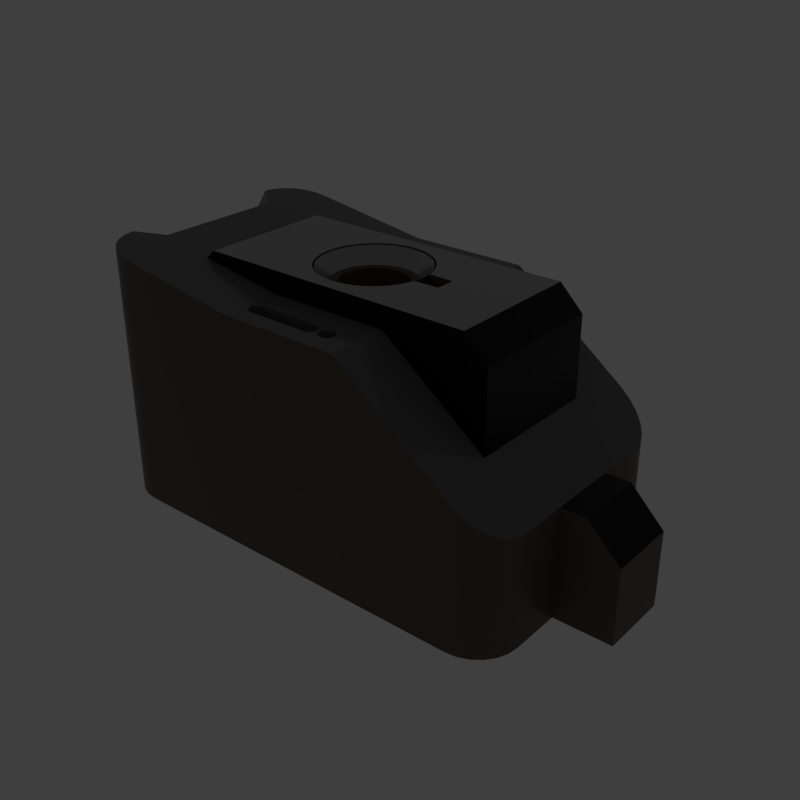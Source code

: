 # Source: camcert_1.blend  (saved by Blender 2.82.4; exported with 4.5.12 LTS)
import bpy
from mathutils import Matrix  # noqa: F401  (used for matrix-valued properties, if any)

bpy.ops.wm.read_factory_settings(use_empty=True)
scene = bpy.context.scene
scene.name = 'main'

# ---- collections
col_collection_1 = bpy.data.collections.new('Collection 1'); scene.collection.children.link(col_collection_1)

# ---- materials (node trees are filled in below, after node groups)
mat_prox_alum_002 = bpy.data.materials.new('prox_alum.002')
mat_prox_alum_002.displacement_method = 'DISPLACEMENT'
mat_prox_alum_002.alpha_threshold = 0.0
mat_prox_alum_002.diffuse_color = (0.1933, 0.1933, 0.1933, 1.0)
mat_prox_alum_002.roughness = 0.5
mat_prox_kevlar_002 = bpy.data.materials.new('prox_kevlar.002')
mat_prox_kevlar_002.displacement_method = 'DISPLACEMENT'
mat_prox_kevlar_002.alpha_threshold = 0.0
mat_prox_kevlar_002.diffuse_color = (0.03737, 0.03737, 0.03737, 1.0)
mat_prox_kevlar_002.roughness = 0.5
mat_prox_rough_plastic_002 = bpy.data.materials.new('prox_rough_plastic.002')
mat_prox_rough_plastic_002.displacement_method = 'DISPLACEMENT'
mat_prox_rough_plastic_002.alpha_threshold = 0.0
mat_prox_rough_plastic_002.diffuse_color = (0.1013, 0.1013, 0.1013, 1.0)
mat_prox_rough_plastic_002.roughness = 0.5
mat_prox_easy_spec_002 = bpy.data.materials.new('prox_easy_spec.002')
mat_prox_easy_spec_002.displacement_method = 'DISPLACEMENT'
mat_prox_easy_spec_002.alpha_threshold = 0.0
mat_prox_easy_spec_002.diffuse_color = (0.2791, 0.2791, 0.2791, 1.0)
mat_prox_easy_spec_002.roughness = 0.5
mat_prox_soap_002 = bpy.data.materials.new('prox_soap.002')
mat_prox_soap_002.displacement_method = 'DISPLACEMENT'
mat_prox_soap_002.alpha_threshold = 0.0
mat_prox_soap_002.diffuse_color = (0.8, 0.5447, 0.3018, 1.0)
mat_prox_soap_002.roughness = 0.5
mat_prox_emission_002 = bpy.data.materials.new('prox_emission.002')
mat_prox_emission_002.displacement_method = 'DISPLACEMENT'
mat_prox_emission_002.alpha_threshold = 0.0
mat_prox_emission_002.diffuse_color = (0.3973, 0.7023, 0.9681, 1.0)
mat_prox_emission_002.roughness = 0.5

# ---- node groups
ng_auto_smooth = bpy.data.node_groups.new('Auto Smooth', 'GeometryNodeTree')
_s = ng_auto_smooth.interface.new_socket(name='Geometry', in_out='OUTPUT', socket_type='NodeSocketGeometry')
_s = ng_auto_smooth.interface.new_socket(name='Geometry', in_out='INPUT', socket_type='NodeSocketGeometry')
_s = ng_auto_smooth.interface.new_socket(name='Angle', in_out='INPUT', socket_type='NodeSocketFloat')
_s.subtype = 'ANGLE'
_s.min_value = 0.0
_s.max_value = 3.142
ng_auto_smooth.is_modifier = True
_N = ng_auto_smooth.nodes; _L = ng_auto_smooth.links
n0 = _N.new('NodeGroupOutput'); n0.name = 'Group Output'; n0.location = (480, -100)
n1 = _N.new('NodeGroupInput'); n1.name = 'Group Input'; n1.location = (-420, -300)
n2 = _N.new('NodeGroupInput'); n2.name = 'Group Input.001'; n2.location = (-60, -100)
n3 = _N.new('GeometryNodeSetShadeSmooth'); n3.name = 'Set Shade Smooth'; n3.location = (120, -100)
n3.domain = 'EDGE'
n4 = _N.new('GeometryNodeSetShadeSmooth'); n4.name = 'Set Shade Smooth.001'; n4.location = (300, -100)
n5 = _N.new('GeometryNodeInputMeshEdgeAngle'); n5.name = 'Edge Angle'; n5.location = (-420, -220)
n6 = _N.new('GeometryNodeInputEdgeSmooth'); n6.name = 'Is Edge Smooth'; n6.location = (-60, -160)
n7 = _N.new('GeometryNodeInputShadeSmooth'); n7.name = 'Is Face Smooth'; n7.location = (-240, -340)
n8 = _N.new('FunctionNodeBooleanMath'); n8.name = 'Boolean Math'; n8.location = (-60, -220)
n9 = _N.new('FunctionNodeCompare'); n9.name = 'Compare'; n9.location = (-240, -180)
n9.operation = 'LESS_EQUAL'
_L.new(n5.outputs[0], n9.inputs[0])
_L.new(n4.outputs[0], n0.inputs[0])
_L.new(n1.outputs[1], n9.inputs[1])
_L.new(n9.outputs[0], n8.inputs[0])
_L.new(n7.outputs[0], n8.inputs[1])
_L.new(n2.outputs[0], n3.inputs[0])
_L.new(n6.outputs[0], n3.inputs[1])
_L.new(n3.outputs[0], n4.inputs[0])
_L.new(n8.outputs[0], n3.inputs[2])
n0.is_active_output = True

# ---- material node trees
mat_prox_alum_002.use_nodes = True; mat_prox_alum_002.node_tree.nodes.clear()
_N = mat_prox_alum_002.node_tree.nodes; _L = mat_prox_alum_002.node_tree.links
n0 = _N.new('ShaderNodeOutputMaterial'); n0.name = 'Material Output'; n0.location = (300, 300)
n1 = _N.new('ShaderNodeBsdfPrincipled'); n1.name = 'Principled BSDF'; n1.location = (10, 300)
n1.width = 150
n1.subsurface_method = 'BURLEY'
n1.inputs[0].default_value = (0.3217, 0.3217, 0.3217, 1.0)
n1.inputs[1].default_value = 1.0
n1.inputs[2].default_value = 0.1633
n1.inputs[3].default_value = 1.45
n1.inputs[9].default_value = (1.0, 1.0, 1.0)
n1.inputs[13].default_value = 0.119
n1.inputs[15].default_value = 0.7959
n1.inputs[16].default_value = 0.8299
n1.inputs[24].default_value = 0.1605
n1.inputs[27].default_value = (0.0, 0.0, 0.0, 1.0)
n1.inputs[28].default_value = 1.0
_L.new(n1.outputs[0], n0.inputs[0])
n0.is_active_output = True
mat_prox_kevlar_002.use_nodes = True; mat_prox_kevlar_002.node_tree.nodes.clear()
_N = mat_prox_kevlar_002.node_tree.nodes; _L = mat_prox_kevlar_002.node_tree.links
n0 = _N.new('ShaderNodeOutputMaterial'); n0.name = 'Material Output'; n0.location = (300, 300)
n1 = _N.new('ShaderNodeBsdfPrincipled'); n1.name = 'Principled BSDF'; n1.location = (10, 300)
n1.width = 150
n1.subsurface_method = 'BURLEY'
n1.inputs[0].default_value = (0.0, 0.0, 0.0, 1.0)
n1.inputs[2].default_value = 0.3401
n1.inputs[3].default_value = 1.45
n1.inputs[9].default_value = (1.0, 1.0, 1.0)
n1.inputs[13].default_value = 0.2143
n1.inputs[27].default_value = (0.0, 0.0, 0.0, 1.0)
n1.inputs[28].default_value = 1.0
_L.new(n1.outputs[0], n0.inputs[0])
n0.is_active_output = True
mat_prox_rough_plastic_002.use_nodes = True; mat_prox_rough_plastic_002.node_tree.nodes.clear()
_N = mat_prox_rough_plastic_002.node_tree.nodes; _L = mat_prox_rough_plastic_002.node_tree.links
n0 = _N.new('ShaderNodeOutputMaterial'); n0.name = 'Material Output'; n0.location = (300, 300)
n1 = _N.new('ShaderNodeBsdfPrincipled'); n1.name = 'Principled BSDF'; n1.location = (10, 300)
n1.width = 150
n1.subsurface_method = 'BURLEY'
n1.inputs[0].default_value = (0.111, 0.09, 0.07, 1.0)
n1.inputs[2].default_value = 0.3673
n1.inputs[3].default_value = 1.45
n1.inputs[9].default_value = (1.0, 1.0, 1.0)
n1.inputs[13].default_value = 0.1803
n1.inputs[27].default_value = (0.0, 0.0, 0.0, 1.0)
n1.inputs[28].default_value = 1.0
_L.new(n1.outputs[0], n0.inputs[0])
n0.is_active_output = True
mat_prox_easy_spec_002.use_nodes = True; mat_prox_easy_spec_002.node_tree.nodes.clear()
_N = mat_prox_easy_spec_002.node_tree.nodes; _L = mat_prox_easy_spec_002.node_tree.links
n0 = _N.new('ShaderNodeOutputMaterial'); n0.name = 'Material Output'; n0.location = (300, 300)
n1 = _N.new('ShaderNodeBsdfPrincipled'); n1.name = 'Principled BSDF'; n1.location = (10, 300)
n1.width = 150
n1.subsurface_method = 'BURLEY'
n1.inputs[0].default_value = (0.1372, 0.1372, 0.1372, 1.0)
n1.inputs[2].default_value = 0.2245
n1.inputs[3].default_value = 1.45
n1.inputs[9].default_value = (1.0, 1.0, 1.0)
n1.inputs[13].default_value = 0.09864
n1.inputs[19].default_value = 0.25
n1.inputs[27].default_value = (0.0, 0.0, 0.0, 1.0)
n1.inputs[28].default_value = 1.0
_L.new(n1.outputs[0], n0.inputs[0])
n0.is_active_output = True
mat_prox_soap_002.use_nodes = True; mat_prox_soap_002.node_tree.nodes.clear()
_N = mat_prox_soap_002.node_tree.nodes; _L = mat_prox_soap_002.node_tree.links
n0 = _N.new('ShaderNodeOutputMaterial'); n0.name = 'Material Output'; n0.location = (300, 300)
n1 = _N.new('ShaderNodeLayerWeight'); n1.name = 'Layer Weight.001'; n1.location = (-898, 224)
n2 = _N.new('ShaderNodeValToRGB'); n2.name = 'ColorRamp.001'; n2.location = (-744, 215)
n2.color_ramp.interpolation = 'B_SPLINE'
while len(n2.color_ramp.elements) > 1: n2.color_ramp.elements.remove(n2.color_ramp.elements[-1])
n2.color_ramp.elements[0].position = 0.0; n2.color_ramp.elements[0].color = (1.0, 0.0, 0.2363, 1.0)
_e = n2.color_ramp.elements.new(0.1477); _e.color = (0.0, 0.1135, 0.6103, 1.0)
_e = n2.color_ramp.elements.new(0.2773); _e.color = (0.2081, 0.332, 0.6265, 1.0)
_e = n2.color_ramp.elements.new(0.5); _e.color = (0.5089, 0.1741, 0.6181, 1.0)
_e = n2.color_ramp.elements.new(0.6818); _e.color = (0.7544, 0.04821, 0.0, 1.0)
_e = n2.color_ramp.elements.new(0.8511); _e.color = (0.336, 0.5043, 0.1917, 1.0)
_e = n2.color_ramp.elements.new(1.0); _e.color = (0.01772, 0.3483, 1.0, 1.0)
n3 = _N.new('ShaderNodeMix'); n3.name = 'Mix.001'; n3.location = (-424, 179)
n3.data_type = 'RGBA'
n3.inputs[0].default_value = 0.7909
n4 = _N.new('ShaderNodeBsdfPrincipled'); n4.name = 'Principled BSDF.002'; n4.location = (-242, 264)
n4.width = 150
n4.subsurface_method = 'BURLEY'
n4.inputs[2].default_value = 0.525
n4.inputs[3].default_value = 1.45
n4.inputs[9].default_value = (1.0, 1.0, 1.0)
n4.inputs[13].default_value = 0.975
n4.inputs[18].default_value = 1.0
n4.inputs[19].default_value = 0.25
n4.inputs[27].default_value = (0.0, 0.0, 0.0, 1.0)
n4.inputs[28].default_value = 1.0
n5 = _N.new('ShaderNodeBsdfGlass'); n5.name = 'Glass BSDF'; n5.location = (-9, 118)
n5.distribution = 'BECKMANN'
n5.inputs[2].default_value = 1.45
n6 = _N.new('ShaderNodeMixShader'); n6.name = 'Mix Shader'; n6.location = (-12, 267)
n6.inputs[0].default_value = 0.4455
_L.new(n1.outputs[1], n2.inputs[0])
_L.new(n2.outputs[0], n3.inputs[6])
_L.new(n4.outputs[0], n6.inputs[1])
_L.new(n3.outputs[2], n4.inputs[0])
_L.new(n5.outputs[0], n6.inputs[2])
_L.new(n2.outputs[0], n5.inputs[0])
_L.new(n6.outputs[0], n0.inputs[0])
n0.is_active_output = True
mat_prox_emission_002.use_nodes = True; mat_prox_emission_002.node_tree.nodes.clear()
_N = mat_prox_emission_002.node_tree.nodes; _L = mat_prox_emission_002.node_tree.links
n0 = _N.new('ShaderNodeOutputMaterial'); n0.name = 'Material Output'; n0.location = (446, 300)
n1 = _N.new('ShaderNodeEmission'); n1.name = 'Emission'; n1.location = (156, 300)
n1.inputs[1].default_value = 4.0
n2 = _N.new('ShaderNodeLayerWeight'); n2.name = 'Layer Weight'; n2.location = (-631, 360)
n3 = _N.new('ShaderNodeValToRGB'); n3.name = 'ColorRamp'; n3.location = (-450, 370)
n3.color_ramp.interpolation = 'B_SPLINE'
while len(n3.color_ramp.elements) > 1: n3.color_ramp.elements.remove(n3.color_ramp.elements[-1])
n3.color_ramp.elements[0].position = 0.1864; n3.color_ramp.elements[0].color = (1.0, 0.02556, 0.0, 1.0)
_e = n3.color_ramp.elements.new(0.8045); _e.color = (1.0, 0.2244, 0.007333, 1.0)
_e = n3.color_ramp.elements.new(0.9909); _e.color = (1.0, 1.0, 1.0, 1.0)
n4 = _N.new('ShaderNodeMix'); n4.name = 'Mix'; n4.location = (-92, 333)
n4.data_type = 'RGBA'
n4.blend_type = 'COLOR'
n4.inputs[0].default_value = 0.8273
_L.new(n2.outputs[1], n3.inputs[0])
_L.new(n1.outputs[0], n0.inputs[0])
_L.new(n4.outputs[2], n1.inputs[0])
_L.new(n3.outputs[0], n4.inputs[7])
n0.is_active_output = True

# ---- world
world_world = bpy.data.worlds.new('World'); scene.world = world_world
world_world.use_nodes = True; world_world.node_tree.nodes.clear()
_N = world_world.node_tree.nodes; _L = world_world.node_tree.links
n0 = _N.new('ShaderNodeOutputWorld'); n0.name = 'World Output'; n0.location = (300, 300)
n1 = _N.new('ShaderNodeBackground'); n1.name = 'Background'; n1.location = (10, 300)
n1.inputs[0].default_value = (0.05, 0.05, 0.05, 1.0)
_L.new(n1.outputs[0], n0.inputs[0])
n0.is_active_output = True
world_world.use_sun_shadow = False
world_world.sun_shadow_jitter_overblur = 0.0

# ---- meshes
me_ap_camcert1 = bpy.data.meshes.new('AP_camcert1')
me_ap_camcert1.from_pydata([(0.401, 0.2259, 6.056e-08), (0.401, -0.2259, 6.056e-08), (-0.401, 0.2259, -6.056e-08), (-0.401, -0.2259, -6.056e-08), (-0.3805, 0.2054, -5.745e-08), (0.3805, 0.2054, 5.745e-08), (0.3805, -0.2054, 5.745e-08), (-0.3805, -0.2054, -5.745e-08), (0.0, 0.0, 0.0)], [], [(5, 4, 2, 0), (6, 5, 0, 1), (7, 6, 1, 3), (4, 7, 3, 2), (5, 6, 8), (6, 7, 8), (7, 4, 8), (4, 5, 8)])
me_ap_camcert1.materials.append(None)
me_ap_camcert1.materials.append(None)
me_ap_camcert1.materials.append(None)
me_ap_camcert1.materials.append(None)
me_ap_camcert1.use_remesh_preserve_volume = False
me_ap_camcert1.use_remesh_preserve_attributes = False
me_ap_camcert1.use_mirror_vertex_groups = False
me_ap_camcert1.update()
me_bb_camcert1 = bpy.data.meshes.new('BB_camcert1')
me_bb_camcert1.from_pydata([(-0.2809, 0.195, 0.0965), (-0.3393, 0.1362, 0.0965), (-0.2923, 0.1939, 0.0965), (-0.3032, 0.1906, 0.0965), (-0.3133, 0.1851, 0.0965), (-0.3222, 0.1778, 0.0965), (-0.3294, 0.1689, 0.0965), (-0.3348, 0.1587, 0.0965), (-0.3382, 0.1477, 0.0965), (-0.3393, -0.1362, 0.0965), (-0.2809, -0.195, 0.0965), (-0.3382, -0.1477, 0.0965), (-0.3348, -0.1587, 0.0965), (-0.3294, -0.1689, 0.0965), (-0.3222, -0.1778, 0.0965), (-0.3133, -0.1851, 0.0965), (-0.3032, -0.1906, 0.0965), (-0.2923, -0.1939, 0.0965), (0.3393, 0.1362, 0.0965), (0.2809, 0.195, 0.0965), (0.3382, 0.1477, 0.0965), (0.3348, 0.1587, 0.0965), (0.3294, 0.1689, 0.0965), (0.3222, 0.1778, 0.0965), (0.3133, 0.1851, 0.0965), (0.3032, 0.1906, 0.0965), (0.2923, 0.1939, 0.0965), (0.2809, -0.195, 0.0965), (0.3393, -0.1362, 0.0965), (0.2923, -0.1939, 0.0965), (0.3032, -0.1906, 0.0965), (0.3133, -0.1851, 0.0965), (0.3222, -0.1778, 0.0965), (0.3294, -0.1689, 0.0965), (0.3348, -0.1587, 0.0965), (0.3382, -0.1477, 0.0965), (0.2809, 0.195, -0.3941), (0.3393, 0.1362, -0.3941), (0.2923, 0.1939, -0.3941), (0.3032, 0.1906, -0.3941), (0.3133, 0.1851, -0.3941), (0.3222, 0.1778, -0.3941), (0.3294, 0.1689, -0.3941), (0.3348, 0.1587, -0.3941), (0.3382, 0.1477, -0.3941), (-0.3393, 0.1362, -0.3941), (-0.2809, 0.195, -0.3941), (-0.3382, 0.1477, -0.3941), (-0.3348, 0.1587, -0.3941), (-0.3294, 0.1689, -0.3941), (-0.3222, 0.1778, -0.3941), (-0.3133, 0.1851, -0.3941), (-0.3032, 0.1906, -0.3941), (-0.2923, 0.1939, -0.3941), (-0.2809, -0.195, -0.3941), (-0.3393, -0.1362, -0.3941), (-0.2923, -0.1939, -0.3941), (-0.3032, -0.1906, -0.3941), (-0.3133, -0.1851, -0.3941), (-0.3222, -0.1778, -0.3941), (-0.3294, -0.1689, -0.3941), (-0.3348, -0.1587, -0.3941), (-0.3382, -0.1477, -0.3941), (0.3393, -0.1362, -0.3941), (0.2809, -0.195, -0.3941), (0.3382, -0.1477, -0.3941), (0.3348, -0.1587, -0.3941), (0.3294, -0.1689, -0.3941), (0.3222, -0.1778, -0.3941), (0.3133, -0.1851, -0.3941), (0.3032, -0.1906, -0.3941), (0.2923, -0.1939, -0.3941), (0.4277, 0.05419, -0.3941), (0.4277, -0.05419, -0.3941), (0.3393, -0.05419, 0.0965), (0.3393, 0.05419, 0.0965), (0.3393, 0.05419, -0.3941), (0.3393, -0.05419, -0.3941), (0.4277, 0.05419, 0.0965), (0.4277, -0.05419, 0.0965)], [], [(1, 45, 55, 9), (28, 63, 77, 74), (72, 78, 79, 73), (10, 54, 64, 27), (0, 46, 53, 2), (2, 53, 52, 3), (3, 52, 51, 4), (4, 51, 50, 5), (5, 50, 49, 6), (6, 49, 48, 7), (7, 48, 47, 8), (8, 47, 45, 1), (36, 19, 26, 38), (38, 26, 25, 39), (39, 25, 24, 40), (40, 24, 23, 41), (41, 23, 22, 42), (42, 22, 21, 43), (43, 21, 20, 44), (44, 20, 18, 37), (63, 28, 35, 65), (65, 35, 34, 66), (66, 34, 33, 67), (67, 33, 32, 68), (68, 32, 31, 69), (69, 31, 30, 70), (70, 30, 29, 71), (71, 29, 27, 64), (9, 55, 62, 11), (11, 62, 61, 12), (12, 61, 60, 13), (13, 60, 59, 14), (14, 59, 58, 15), (15, 58, 57, 16), (16, 57, 56, 17), (17, 56, 54, 10), (19, 36, 46, 0), (75, 76, 37, 18), (74, 77, 73, 79), (76, 75, 78, 72), (74, 79, 78, 75, 18, 20, 21, 22, 23, 24, 25, 26, 19, 0, 2, 3, 4, 5, 6, 7, 8, 1, 9, 11, 12, 13, 14, 15, 16, 17, 10, 27, 29, 30, 31, 32, 33, 34, 35, 28), (45, 47, 48, 49, 50, 51, 52, 53, 46, 36, 38, 39, 40, 41, 42, 43, 44, 37, 76, 72, 73, 77, 63, 65, 66, 67, 68, 69, 70, 71, 64, 54, 56, 57, 58, 59, 60, 61, 62, 55)])
me_bb_camcert1.materials.append(None)
me_bb_camcert1.materials.append(None)
me_bb_camcert1.materials.append(None)
me_bb_camcert1.materials.append(None)
me_bb_camcert1.use_remesh_preserve_volume = False
me_bb_camcert1.use_remesh_preserve_attributes = False
me_bb_camcert1.use_mirror_vertex_groups = False
me_bb_camcert1.update()
me_ob_camcert1 = bpy.data.meshes.new('OB_camcert1')
me_ob_camcert1.from_pydata([(0.08053, -3.45e-08, -0.007705), (-0.08065, -8.51e-08, -0.007705), (-0.0791, -0.01572, -0.007705), (-0.07451, -0.03084, -0.007705), (-0.06706, -0.04477, -0.007705), (-0.05704, -0.05698, -0.007705), (-0.04483, -0.06701, -0.007705), (-0.0309, -0.07445, -0.007705), (-0.01578, -0.07904, -0.007705), (-5.887e-05, -0.08059, -0.007705), (0.01566, -0.07904, -0.007705), (0.03078, -0.07445, -0.007705), (0.04471, -0.06701, -0.007705), (0.05692, -0.05698, -0.007705), (0.06695, -0.04477, -0.007705), (0.07439, -0.03084, -0.007705), (0.07898, -0.01572, -0.007705), (0.07898, 0.01572, -0.007705), (0.07439, 0.03084, -0.007705), (0.06695, 0.04477, -0.007705), (0.05692, 0.05698, -0.007705), (0.04471, 0.06701, -0.007705), (0.03078, 0.07445, -0.007705), (0.01566, 0.07904, -0.007705), (-5.885e-05, 0.08059, -0.007705), (-0.01578, 0.07904, -0.007705), (-0.0309, 0.07445, -0.007705), (-0.04483, 0.06701, -0.007705), (-0.05704, 0.05698, -0.007705), (-0.06706, 0.04477, -0.007705), (-0.07451, 0.03084, -0.007705), (-0.0791, 0.01572, -0.007705), (0.07898, -0.01572, -0.1488), (0.08053, -3.45e-08, -0.1488), (0.07439, -0.03084, -0.1488), (0.06695, -0.04477, -0.1488), (0.05692, -0.05698, -0.1488), (0.04471, -0.06701, -0.1488), (0.03078, -0.07445, -0.1488), (0.01566, -0.07904, -0.1488), (-5.887e-05, -0.08059, -0.1488), (-0.01578, -0.07904, -0.1488), (-0.0309, -0.07445, -0.1488), (-0.04483, -0.06701, -0.1488), (-0.05704, -0.05698, -0.1488), (-0.06706, -0.04477, -0.1488), (-0.07451, -0.03084, -0.1488), (-0.0791, -0.01572, -0.1488), (-0.08065, -5.884e-08, -0.1488), (-0.0791, 0.01572, -0.1488), (-0.07451, 0.03084, -0.1488), (-0.06706, 0.04477, -0.1488), (-0.05704, 0.05698, -0.1488), (-0.04483, 0.06701, -0.1488), (-0.0309, 0.07445, -0.1488), (-0.01578, 0.07904, -0.1488), (-5.885e-05, 0.08059, -0.1488), (0.01566, 0.07904, -0.1488), (0.03078, 0.07445, -0.1488), (0.04471, 0.06701, -0.1488), (0.05692, 0.05698, -0.1488), (0.06695, 0.04477, -0.1488), (0.07439, 0.03084, -0.1488), (0.07898, 0.01572, -0.1488), (-0.06325, -7.532e-08, -0.03074), (-0.06205, -0.01222, -0.03074), (-0.05848, -0.02397, -0.03074), (-0.05269, -0.0348, -0.03074), (-0.03541, -0.05209, -0.03074), (-0.02458, -0.05788, -0.03074), (0.02337, -0.05788, -0.03074), (0.0342, -0.05209, -0.03074), (0.0437, -0.0443, -0.03074), (0.05728, -0.02397, -0.03074), (0.06084, -0.01222, -0.03074), (0.06204, -3.599e-08, -0.03074), (0.06084, 0.01222, -0.03074), (0.05728, 0.02397, -0.03074), (0.05149, 0.0348, -0.03074), (0.0437, 0.0443, -0.03074), (0.0342, 0.05209, -0.03074), (0.02337, 0.05788, -0.03074), (-0.0006025, 0.06265, -0.03074), (-0.01282, 0.06144, -0.03074), (-0.03541, 0.05209, -0.03074), (-0.0449, 0.0443, -0.03074), (-0.05269, 0.0348, -0.03074), (-0.05848, 0.02397, -0.03074), (-0.06205, 0.01222, -0.03074), (0.05149, -0.0348, -0.03074), (0.01162, -0.06144, -0.03074), (-0.0006025, -0.06265, -0.03074), (-0.01282, -0.06144, -0.03074), (-0.0449, -0.0443, -0.03074), (-0.02458, 0.05788, -0.03074), (0.01162, 0.06144, -0.03074), (-0.05137, -7.264e-08, -0.03074), (-0.0504, -0.009832, -0.03074), (-0.04753, -0.01929, -0.03074), (-0.04288, -0.028, -0.03074), (-0.02897, -0.0419, -0.03074), (-0.02026, -0.04656, -0.03074), (0.01831, -0.04656, -0.03074), (0.02702, -0.0419, -0.03074), (0.03466, -0.03563, -0.03074), (0.04559, -0.01929, -0.03074), (0.04845, -0.009832, -0.03074), (0.04942, -4.1e-08, -0.03074), (0.04845, 0.009832, -0.03074), (0.04559, 0.01929, -0.03074), (0.04093, 0.028, -0.03074), (0.03466, 0.03563, -0.03074), (0.02702, 0.0419, -0.03074), (0.01831, 0.04656, -0.03074), (-0.0009738, 0.0504, -0.03074), (-0.01081, 0.04943, -0.03074), (-0.02897, 0.0419, -0.03074), (-0.03661, 0.03563, -0.03074), (-0.04288, 0.028, -0.03074), (-0.04753, 0.01929, -0.03074), (-0.0504, 0.009832, -0.03074), (0.04093, -0.028, -0.03074), (0.008858, -0.04943, -0.03074), (-0.0009738, -0.0504, -0.03074), (-0.01081, -0.04943, -0.03074), (-0.03661, -0.03563, -0.03074), (-0.02026, 0.04656, -0.03074), (0.008858, 0.04943, -0.03074), (-0.05137, -8.108e-08, -0.1068), (-0.0504, -0.009832, -0.1068), (-0.04753, -0.01929, -0.1068), (-0.04288, -0.028, -0.1068), (-0.02897, -0.0419, -0.1068), (-0.02026, -0.04656, -0.1068), (0.01831, -0.04656, -0.1068), (0.02702, -0.0419, -0.1068), (0.03466, -0.03563, -0.1068), (0.04559, -0.01929, -0.1068), (0.04845, -0.009832, -0.1068), (0.04942, -4.944e-08, -0.1068), (0.04845, 0.009832, -0.1068), (0.04559, 0.01929, -0.1068), (0.04093, 0.028, -0.1068), (0.03466, 0.03563, -0.1068), (0.02702, 0.0419, -0.1068), (0.01831, 0.04656, -0.1068), (-0.0009737, 0.0504, -0.1068), (-0.01081, 0.04943, -0.1068), (-0.02897, 0.0419, -0.1068), (-0.03661, 0.03563, -0.1068), (-0.04288, 0.028, -0.1068), (-0.04753, 0.01929, -0.1068), (-0.0504, 0.009832, -0.1068), (0.04093, -0.028, -0.1068), (0.008858, -0.04943, -0.1068), (-0.0009738, -0.0504, -0.1068), (-0.01081, -0.04943, -0.1068), (-0.03661, -0.03563, -0.1068), (-0.02026, 0.04656, -0.1068), (0.008858, 0.04943, -0.1068), (0.101, -0.1944, -0.3895), (0.101, -0.09914, -0.3895), (0.3413, -0.09914, -0.3895), (0.3413, -0.1297, -0.3895), (0.3391, -0.1464, -0.3895), (0.3327, -0.162, -0.3895), (0.3224, -0.1754, -0.3895), (0.309, -0.1857, -0.3895), (0.2934, -0.1922, -0.3895), (0.2767, -0.1944, -0.3895), (0.2767, -0.1944, -0.1736), (0.101, -0.1944, -0.03943), (-0.08211, -0.1944, -0.3895), (-0.08211, -0.09914, -0.3895), (0.3413, -0.09914, -0.223), (0.3413, -0.1297, -0.223), (0.3391, -0.1464, -0.2214), (0.3327, -0.162, -0.2164), (0.3224, -0.1754, -0.2086), (0.309, -0.1857, -0.1983), (0.2934, -0.1922, -0.1864), (-0.08211, -0.1944, -0.03943), (0.2612, -0.09914, -0.1618), (0.2612, -0.1027, -0.1618), (0.101, -0.1027, -0.03943), (-0.3413, -0.1297, -0.3895), (-0.3413, -0.09914, -0.3895), (-0.2767, -0.1944, -0.3895), (-0.2934, -0.1922, -0.3895), (-0.309, -0.1857, -0.3895), (-0.3224, -0.1754, -0.3895), (-0.3327, -0.162, -0.3895), (-0.3391, -0.1464, -0.3895), (0.101, 0.09914, -0.3895), (0.3413, 0.09914, -0.3895), (-0.2767, -0.1944, -0.0104), (0.03, -0.1668, -0.03943), (0.06903, -0.1506, -0.03943), (0.2612, -0.1027, -0.04127), (-0.2027, -0.1027, -0.006008), (-0.217, -0.1027, -0.01931), (-0.08211, -0.1027, -0.03943), (-0.08129, -0.1027, -0.03943), (0.0106, -0.1027, -0.03943), (0.05625, -0.1027, -0.03943), (0.0988, -0.1027, -0.03943), (0.2259, -0.1027, -0.006008), (-0.3391, -0.1464, -0.00108), (-0.3413, -0.1297, -0.000751), (-0.3413, -0.09914, -0.03831), (-0.2934, -0.1922, -0.007905), (-0.309, -0.1857, -0.005577), (-0.3224, -0.1754, -0.003578), (-0.3327, -0.162, -0.002044), (-0.08211, 0.09914, -0.3895), (0.3413, 0.09914, -0.223), (0.101, 0.1944, -0.3895), (0.2767, 0.1944, -0.3895), (0.2934, 0.1922, -0.3895), (0.309, 0.1857, -0.3895), (0.3224, 0.1754, -0.3895), (0.3327, 0.162, -0.3895), (0.3391, 0.1464, -0.3895), (0.3413, 0.1297, -0.3895), (-0.217, -0.09914, -0.01931), (-0.3042, -0.09914, -0.006294), (0.05817, -0.1669, -0.03943), (-0.06533, -0.1668, -0.03943), (0.0697, -0.1528, -0.03943), (0.2612, 0.09914, -0.1618), (0.2612, 0.1027, -0.04127), (0.2612, 0.1027, -0.1618), (0.0814, -0.01619, -0.006008), (0.07668, -0.03176, -0.006008), (0.06901, -0.04611, -0.006008), (0.05869, -0.05869, -0.006008), (0.04611, -0.06901, -0.006008), (0.03176, -0.07668, -0.006008), (0.01619, -0.0814, -0.006008), (-8.689e-08, -0.083, -0.006008), (-0.01619, -0.0814, -0.006008), (-0.03176, -0.07668, -0.006008), (-0.04611, -0.06901, -0.006008), (-0.05869, -0.05869, -0.006008), (-0.06901, -0.04611, -0.006008), (-0.07668, -0.03176, -0.006008), (-0.0814, -0.01619, -0.006008), (-0.07153, -0.1453, -0.03943), (-0.0673, -0.1436, -0.03943), (-0.06533, -0.1434, -0.03943), (-0.0695, -0.1442, -0.03943), (0.03196, -0.1436, -0.03943), (-0.3413, 0.09914, -0.3895), (-0.08211, 0.1944, -0.3895), (0.3413, 0.1297, -0.223), (0.101, 0.1944, -0.03943), (0.2767, 0.1944, -0.1736), (0.2934, 0.1922, -0.1864), (0.309, 0.1857, -0.1983), (0.3224, 0.1754, -0.2086), (0.3327, 0.162, -0.2164), (0.3391, 0.1464, -0.2214), (-0.07653, -0.1528, -0.03943), (0.4298, -0.05293, -0.3895), (0.05587, -0.1666, -0.03943), (0.06046, -0.1666, -0.03943), (0.03, -0.1668, -0.09043), (-0.06533, -0.1668, -0.09043), (-0.0673, -0.1666, -0.03943), (0.06992, -0.1551, -0.03943), (0.06903, -0.1506, -0.09043), (0.0697, -0.1528, -0.09043), (0.101, 0.1027, -0.03943), (0.2259, 0.1027, -0.006008), (-0.2027, 0.1027, -0.006008), (0.0988, 0.1027, -0.03943), (0.05625, 0.1027, -0.03943), (0.0106, 0.1027, -0.03943), (-0.08129, 0.1027, -0.03943), (-0.08211, 0.1027, -0.03943), (-0.217, 0.1027, -0.01931), (-0.0814, 0.01619, -0.006008), (-0.07668, 0.03176, -0.006008), (-0.06901, 0.04611, -0.006008), (-0.05869, 0.05869, -0.006008), (-0.04611, 0.06901, -0.006008), (-0.03176, 0.07668, -0.006008), (-0.01619, 0.0814, -0.006008), (-6.512e-08, 0.083, -0.006008), (0.01619, 0.0814, -0.006008), (0.03176, 0.07668, -0.006008), (0.04611, 0.06901, -0.006008), (0.05869, 0.05869, -0.006008), (0.06901, 0.04611, -0.006008), (0.07668, 0.03176, -0.006008), (0.0814, 0.01619, -0.006008), (-0.217, 0.09914, -0.01931), (-0.07332, -0.1468, -0.03943), (-0.0695, -0.1442, -0.09043), (-0.0673, -0.1436, -0.09043), (-0.06533, -0.1434, -0.09043), (0.03, -0.1434, -0.03943), (-0.07153, -0.1453, -0.09043), (0.03417, -0.1442, -0.03943), (0.06794, -0.1486, -0.03943), (-0.3413, 0.09914, -0.03831), (-0.3413, 0.1297, -0.3895), (-0.3391, 0.1464, -0.3895), (-0.3327, 0.162, -0.3895), (-0.3224, 0.1754, -0.3895), (-0.309, 0.1857, -0.3895), (-0.2934, 0.1922, -0.3895), (-0.2767, 0.1944, -0.3895), (-0.08211, 0.1944, -0.03943), (-0.07676, -0.1551, -0.03943), (-0.07587, -0.1506, -0.03943), (-0.3042, 0.09914, -0.006294), (0.05817, -0.1669, -0.09043), (0.05587, -0.1666, -0.09043), (0.05367, -0.166, -0.03943), (0.06267, -0.166, -0.03943), (0.06046, -0.1666, -0.09043), (0.03196, -0.1666, -0.03943), (0.03196, -0.1666, -0.09043), (0.03, -0.1434, -0.09043), (-0.0673, -0.1666, -0.09043), (-0.0695, -0.166, -0.03943), (0.0697, -0.1574, -0.03943), (0.06992, -0.1551, -0.09043), (0.06794, -0.1486, -0.09043), (0.06648, -0.1468, -0.09043), (0.0647, -0.1453, -0.09043), (0.06267, -0.1442, -0.09043), (0.06046, -0.1436, -0.09043), (0.05817, -0.1433, -0.09043), (0.05587, -0.1436, -0.09043), (0.05367, -0.1442, -0.09043), (0.05163, -0.1453, -0.09043), (0.04985, -0.1468, -0.09043), (0.04839, -0.1486, -0.09043), (0.0473, -0.1506, -0.09043), (0.04663, -0.1528, -0.09043), (0.04641, -0.1551, -0.09043), (0.04663, -0.1574, -0.09043), (0.0473, -0.1596, -0.09043), (0.04839, -0.1616, -0.09043), (0.04985, -0.1634, -0.09043), (0.05163, -0.1649, -0.09043), (0.05367, -0.166, -0.09043), (0.06267, -0.166, -0.09043), (0.0647, -0.1649, -0.09043), (0.06648, -0.1634, -0.09043), (0.06794, -0.1616, -0.09043), (0.06903, -0.1596, -0.09043), (0.0697, -0.1574, -0.09043), (0.06903, 0.1506, -0.03943), (0.03196, 0.1436, -0.03943), (-0.0673, 0.1436, -0.03943), (-0.0695, 0.1442, -0.03943), (-0.07153, 0.1453, -0.03943), (-0.06533, 0.1434, -0.03943), (-0.2767, 0.1944, -0.0104), (-0.2934, 0.1922, -0.007905), (-0.309, 0.1857, -0.005577), (-0.3224, 0.1754, -0.003578), (-0.3327, 0.162, -0.002044), (-0.3391, 0.1464, -0.00108), (-0.3413, 0.1297, -0.000751), (-0.07478, -0.1486, -0.03943), (-0.07332, -0.1468, -0.09043), (0.03196, -0.1436, -0.09043), (0.03417, -0.1442, -0.09043), (0.05817, -0.1433, -0.03943), (0.06648, -0.1468, -0.03943), (0.03, 0.1668, -0.03943), (-0.07653, -0.1574, -0.03943), (-0.07676, -0.1551, -0.09043), (-0.07653, -0.1528, -0.09043), (-0.07587, -0.1506, -0.09043), (0.0647, -0.1649, -0.03943), (0.03417, -0.166, -0.03943), (0.03417, -0.166, -0.09043), (0.04053, -0.1506, -0.09043), (-0.0695, -0.166, -0.09043), (-0.07153, -0.1649, -0.03943), (0.06903, -0.1596, -0.03943), (0.0647, -0.1453, -0.03943), (0.06267, -0.1442, -0.03943), (0.06046, -0.1436, -0.03943), (0.05587, -0.1436, -0.03943), (0.05367, -0.1442, -0.03943), (0.05163, -0.1453, -0.03943), (0.04985, -0.1468, -0.03943), (0.04839, -0.1486, -0.03943), (0.0473, -0.1506, -0.03943), (0.04663, -0.1528, -0.03943), (0.04641, -0.1551, -0.03943), (0.04663, -0.1574, -0.03943), (0.0473, -0.1596, -0.03943), (0.04839, -0.1616, -0.03943), (0.04985, -0.1634, -0.03943), (0.05163, -0.1649, -0.03943), (0.06648, -0.1634, -0.03943), (0.06794, -0.1616, -0.03943), (0.0697, 0.1528, -0.03943), (0.06794, 0.1486, -0.03943), (0.03, 0.1434, -0.03943), (0.03417, 0.1442, -0.03943), (-0.06533, 0.1434, -0.09043), (-0.0673, 0.1436, -0.09043), (-0.0695, 0.1442, -0.09043), (-0.07153, 0.1453, -0.09043), (-0.07332, 0.1468, -0.03943), (-0.07653, 0.1528, -0.03943), (-0.07478, -0.1486, -0.09043), (0.0362, -0.1453, -0.09043), (0.0362, -0.1453, -0.03943), (0.05817, 0.1669, -0.03943), (-0.06533, 0.1668, -0.03943), (-0.07587, -0.1596, -0.03943), (-0.07653, -0.1574, -0.09043), (0.0362, -0.1649, -0.03943), (0.0362, -0.1649, -0.09043), (0.03798, -0.1634, -0.09043), (0.03798, -0.1468, -0.09043), (-0.07153, -0.1649, -0.09043), (-0.07332, -0.1634, -0.03943), (0.03945, -0.1486, -0.03943), (0.04053, -0.1506, -0.03943), (0.0412, -0.1528, -0.03943), (0.04143, -0.1551, -0.03943), (0.0412, -0.1574, -0.03943), (0.04053, -0.1596, -0.03943), (0.03945, -0.1616, -0.03943), (0.03798, -0.1634, -0.03943), (0.06992, 0.1551, -0.03943), (0.0697, 0.1528, -0.09043), (0.06903, 0.1506, -0.09043), (0.06648, 0.1468, -0.03943), (0.06794, 0.1486, -0.09043), (0.03196, 0.1436, -0.09043), (0.03, 0.1434, -0.09043), (0.03417, 0.1442, -0.09043), (0.05817, 0.1433, -0.03943), (-0.07332, 0.1468, -0.09043), (-0.07478, 0.1486, -0.03943), (-0.07676, 0.1551, -0.03943), (-0.07587, 0.1506, -0.03943), (0.03798, -0.1468, -0.03943), (0.05587, 0.1666, -0.03943), (0.06046, 0.1666, -0.03943), (-0.0673, 0.1666, -0.03943), (-0.06533, 0.1668, -0.09043), (0.03, 0.1668, -0.09043), (-0.07478, -0.1616, -0.03943), (-0.07587, -0.1596, -0.09043), (-0.07478, -0.1616, -0.09043), (0.0412, -0.1574, -0.09043), (0.03945, -0.1486, -0.09043), (-0.07332, -0.1634, -0.09043), (0.0697, 0.1574, -0.03943), (0.06992, 0.1551, -0.09043), (0.0697, 0.1574, -0.09043), (0.06903, 0.1596, -0.09043), (0.06794, 0.1616, -0.09043), (0.06648, 0.1634, -0.09043), (0.0647, 0.1649, -0.09043), (0.06267, 0.166, -0.09043), (0.06046, 0.1666, -0.09043), (0.05817, 0.1669, -0.09043), (0.05587, 0.1666, -0.09043), (0.05367, 0.166, -0.09043), (0.05163, 0.1649, -0.09043), (0.04985, 0.1634, -0.09043), (0.04839, 0.1616, -0.09043), (0.0473, 0.1596, -0.09043), (0.04663, 0.1574, -0.09043), (0.04641, 0.1551, -0.09043), (0.04663, 0.1528, -0.09043), (0.0473, 0.1506, -0.09043), (0.04839, 0.1486, -0.09043), (0.04985, 0.1468, -0.09043), (0.05163, 0.1453, -0.09043), (0.05367, 0.1442, -0.09043), (0.05587, 0.1436, -0.09043), (0.05817, 0.1433, -0.09043), (0.06046, 0.1436, -0.09043), (0.06267, 0.1442, -0.09043), (0.0647, 0.1453, -0.09043), (0.06648, 0.1468, -0.09043), (0.0647, 0.1453, -0.03943), (0.0362, 0.1453, -0.03943), (0.0362, 0.1453, -0.09043), (0.06046, 0.1436, -0.03943), (0.05587, 0.1436, -0.03943), (-0.07478, 0.1486, -0.09043), (-0.07653, 0.1574, -0.03943), (-0.07653, 0.1528, -0.09043), (-0.07676, 0.1551, -0.09043), (-0.07587, 0.1506, -0.09043), (0.05367, 0.166, -0.03943), (0.06267, 0.166, -0.03943), (-0.0695, 0.166, -0.03943), (-0.0673, 0.1666, -0.09043), (0.03196, 0.1666, -0.03943), (0.03196, 0.1666, -0.09043), (0.03945, -0.1616, -0.09043), (0.0412, -0.1528, -0.09043), (0.04053, -0.1596, -0.09043), (0.04143, -0.1551, -0.09043), (0.06903, 0.1596, -0.03943), (0.06794, 0.1616, -0.03943), (0.06648, 0.1634, -0.03943), (0.0647, 0.1649, -0.03943), (0.05163, 0.1649, -0.03943), (0.04985, 0.1634, -0.03943), (0.04839, 0.1616, -0.03943), (0.0473, 0.1596, -0.03943), (0.04663, 0.1574, -0.03943), (0.04641, 0.1551, -0.03943), (0.04663, 0.1528, -0.03943), (0.0473, 0.1506, -0.03943), (0.04839, 0.1486, -0.03943), (0.04985, 0.1468, -0.03943), (0.05163, 0.1453, -0.03943), (0.05367, 0.1442, -0.03943), (0.06267, 0.1442, -0.03943), (0.03798, 0.1468, -0.09043), (0.03798, 0.1468, -0.03943), (-0.07587, 0.1596, -0.03943), (-0.07653, 0.1574, -0.09043), (-0.07153, 0.1649, -0.03943), (-0.0695, 0.166, -0.09043), (0.03417, 0.166, -0.03943), (0.03417, 0.166, -0.09043), (0.04053, 0.1506, -0.09043), (0.0362, 0.1649, -0.03943), (0.03798, 0.1634, -0.03943), (0.03945, 0.1616, -0.03943), (0.04053, 0.1596, -0.03943), (0.0412, 0.1574, -0.03943), (0.04143, 0.1551, -0.03943), (0.0412, 0.1528, -0.03943), (0.04053, 0.1506, -0.03943), (0.03945, 0.1486, -0.03943), (0.03945, 0.1486, -0.09043), (-0.07478, 0.1616, -0.09043), (-0.07478, 0.1616, -0.03943), (-0.07587, 0.1596, -0.09043), (-0.07332, 0.1634, -0.03943), (-0.07153, 0.1649, -0.09043), (0.0362, 0.1649, -0.09043), (0.03798, 0.1634, -0.09043), (-0.07332, 0.1634, -0.09043), (0.0412, 0.1574, -0.09043), (0.03945, 0.1616, -0.09043), (0.04053, 0.1596, -0.09043), (0.04143, 0.1551, -0.09043), (0.0412, 0.1528, -0.09043), (0.4298, 0.05293, -0.3895), (0.07668, -0.03176, -0.1513), (0.07668, 0.03176, -0.1513), (0.06901, 0.04611, -0.1513), (0.05869, 0.05869, -0.1513), (0.04611, 0.06901, -0.1513), (0.03176, 0.07668, -0.1513), (0.01619, 0.0814, -0.1513), (-6.512e-08, 0.083, -0.1513), (-0.01619, 0.0814, -0.1513), (-0.03176, 0.07668, -0.1513), (-0.04611, 0.06901, -0.1513), (-0.05869, 0.05869, -0.1513), (-0.06901, 0.04611, -0.1513), (-0.07668, 0.03176, -0.1513), (-0.0814, 0.01619, -0.1513), (-0.083, -5.861e-08, -0.1513), (-0.0814, -0.01619, -0.1513), (-0.07668, -0.03176, -0.1513), (-0.06901, -0.04611, -0.1513), (-0.05869, -0.05869, -0.1513), (-0.04611, -0.06901, -0.1513), (-0.03176, -0.07668, -0.1513), (-0.01619, -0.0814, -0.1513), (-8.689e-08, -0.083, -0.1513), (0.01619, -0.0814, -0.1513), (0.03176, -0.07668, -0.1513), (0.04611, -0.06901, -0.1513), (0.05869, -0.05869, -0.1513), (0.06901, -0.04611, -0.1513), (0.3413, 0.05293, -0.3895), (0.3413, -0.05293, -0.3895), (0.101, -0.05293, -0.3895), (0.101, 0.05293, -0.3895), (-0.08211, -0.05293, -0.3895), (-0.08211, 0.05293, -0.3895), (0.3413, 0.05293, -0.223), (0.3413, -0.05293, -0.223), (0.2612, -0.05293, -0.1618), (0.2612, 0.05293, -0.1618), (0.2612, 0.05293, -0.04127), (0.2612, -0.05293, -0.04127), (-0.3413, 0.05293, -0.3895), (-0.3413, -0.05293, -0.3895), (0.2259, 0.05293, -0.006008), (0.2259, -0.05293, -0.006008), (-0.2027, -0.05293, -0.006008), (-0.2027, 0.05293, -0.006008), (0.1193, 0.01493, -0.006008), (0.1193, -0.01493, -0.006008), (-0.083, -5.861e-08, -0.006008), (-0.217, 0.05293, -0.01931), (-0.217, -0.05293, -0.01931), (-0.3413, -0.05293, -0.03831), (-0.3413, 0.05293, -0.03831), (-0.3042, 0.05293, -0.006294), (-0.3042, -0.05293, -0.006294), (0.0814, -0.01619, -0.1513), (0.0814, 0.01619, -0.1513), (0.4298, -0.05293, -0.274), (0.3788, -0.05293, -0.223), (0.3788, 0.05293, -0.223), (0.4298, 0.05293, -0.274)], [], [(31, 1, 64, 88), (16, 32, 33, 0), (15, 34, 32, 16), (33, 32, 34, 35, 36, 37, 38, 39, 40, 41, 42, 43, 44, 45, 46, 47, 48, 49, 50, 51, 52, 53, 54, 55, 56, 57, 58, 59, 60, 61, 62, 63), (0, 33, 63, 17), (14, 35, 34, 15), (13, 36, 35, 14), (12, 37, 36, 13), (11, 38, 37, 12), (10, 39, 38, 11), (9, 40, 39, 10), (8, 41, 40, 9), (7, 42, 41, 8), (6, 43, 42, 7), (5, 44, 43, 6), (4, 45, 44, 5), (3, 46, 45, 4), (2, 47, 46, 3), (47, 2, 1, 48), (31, 49, 48, 1), (30, 50, 49, 31), (29, 51, 50, 30), (28, 52, 51, 29), (27, 53, 52, 28), (26, 54, 53, 27), (25, 55, 54, 26), (24, 56, 55, 25), (23, 57, 56, 24), (22, 58, 57, 23), (21, 59, 58, 22), (20, 60, 59, 21), (19, 61, 60, 20), (18, 62, 61, 19), (17, 63, 62, 18), (28, 29, 86, 85), (6, 7, 69, 68), (25, 26, 94, 83), (29, 30, 87, 86), (11, 12, 71, 70), (30, 31, 88, 87), (12, 13, 72, 71), (5, 6, 68, 93), (15, 16, 74, 73), (4, 5, 93, 67), (23, 24, 82, 95), (16, 0, 75, 74), (10, 11, 70, 90), (9, 10, 90, 91), (0, 17, 76, 75), (22, 23, 95, 81), (17, 18, 77, 76), (18, 19, 78, 77), (14, 15, 73, 89), (8, 9, 91, 92), (20, 21, 80, 79), (21, 22, 81, 80), (1, 2, 65, 64), (7, 8, 92, 69), (26, 27, 84, 94), (24, 25, 83, 82), (13, 14, 89, 72), (2, 3, 66, 65), (19, 20, 79, 78), (27, 28, 85, 84), (3, 4, 67, 66), (120, 96, 128, 152), (82, 83, 115, 114), (88, 64, 96, 120), (84, 85, 117, 116), (65, 66, 98, 97), (94, 84, 116, 126), (85, 86, 118, 117), (66, 67, 99, 98), (83, 94, 126, 115), (86, 87, 119, 118), (68, 69, 101, 100), (95, 82, 114, 127), (87, 88, 120, 119), (70, 71, 103, 102), (81, 95, 127, 113), (89, 73, 105, 121), (64, 65, 97, 96), (71, 72, 104, 103), (78, 79, 111, 110), (72, 89, 121, 104), (73, 74, 106, 105), (90, 70, 102, 122), (74, 75, 107, 106), (91, 90, 122, 123), (75, 76, 108, 107), (92, 91, 123, 124), (76, 77, 109, 108), (69, 92, 124, 101), (77, 78, 110, 109), (93, 68, 100, 125), (79, 80, 112, 111), (67, 93, 125, 99), (80, 81, 113, 112), (128, 129, 130, 131, 157, 132, 133, 156, 155, 154, 134, 135, 136, 153, 137, 138, 139, 140, 141, 142, 143, 144, 145, 159, 146, 147, 158, 148, 149, 150, 151, 152), (116, 117, 149, 148), (97, 98, 130, 129), (126, 116, 148, 158), (117, 118, 150, 149), (98, 99, 131, 130), (115, 126, 158, 147), (118, 119, 151, 150), (100, 101, 133, 132), (127, 114, 146, 159), (119, 120, 152, 151), (102, 103, 135, 134), (113, 127, 159, 145), (121, 105, 137, 153), (103, 104, 136, 135), (110, 111, 143, 142), (104, 121, 153, 136), (105, 106, 138, 137), (122, 102, 134, 154), (106, 107, 139, 138), (123, 122, 154, 155), (107, 108, 140, 139), (124, 123, 155, 156), (108, 109, 141, 140), (101, 124, 156, 133), (109, 110, 142, 141), (125, 100, 132, 157), (111, 112, 144, 143), (99, 125, 157, 131), (112, 113, 145, 144), (114, 115, 147, 146), (96, 97, 129, 128), (160, 161, 162, 163, 164, 165, 166, 167, 168, 169), (160, 169, 170, 171), (172, 173, 161, 160), (589, 592, 193, 194), (163, 162, 174, 175), (164, 163, 175, 176), (165, 164, 176, 177), (166, 165, 177, 178), (167, 166, 178, 179), (168, 167, 179, 180), (169, 168, 180, 170), (172, 160, 171, 181), (171, 170, 180, 179, 178, 177, 176, 175, 174, 182, 183, 184), (185, 186, 173, 172, 187, 188, 189, 190, 191, 192), (592, 594, 214, 193), (595, 589, 194, 215), (591, 161, 173, 593), (187, 172, 181, 195), (171, 184, 205, 197, 228, 269, 327, 385, 403, 402, 379, 320, 265, 226), (198, 183, 182, 597, 600), (230, 599, 598, 229, 231), (199, 200, 201, 202, 203, 204, 205, 184, 183, 198, 206), (185, 192, 207, 208), (186, 185, 208, 209), (594, 601, 252, 214), (188, 187, 195, 210), (189, 188, 210, 211), (190, 189, 211, 212), (191, 190, 212, 213), (192, 191, 213, 207), (593, 173, 186, 602), (596, 174, 162, 590), (216, 217, 218, 219, 220, 221, 222, 223, 194, 193), (195, 181, 201, 200, 224, 225, 208, 207, 213, 212, 211, 210), (227, 181, 171, 226, 264, 319, 401, 400, 399, 398, 397, 396, 395, 394, 393, 392, 391, 390, 389, 372, 388, 387, 386, 373, 304, 197, 205, 204, 303, 416, 448, 427, 428, 429, 430, 431, 432, 433, 434, 421, 380, 322, 196), (597, 182, 174, 596), (602, 186, 209, 612), (273, 603, 599, 230), (606, 609, 281, 282, 283, 284, 285, 286, 287, 288, 289, 290, 291, 292, 293, 294, 295, 607, 603, 273, 274), (606, 274, 280, 296, 610), (248, 249, 203, 202, 247, 250), (601, 613, 305, 252), (598, 595, 215, 229), (253, 216, 193, 214), (223, 254, 215, 194), (216, 255, 256, 217), (217, 256, 257, 218), (218, 257, 258, 219), (219, 258, 259, 220), (220, 259, 260, 221), (221, 260, 261, 222), (222, 261, 254, 223), (296, 316, 614, 610), (209, 208, 225), (196, 266, 267, 227), (227, 268, 326, 384, 426, 454, 419, 375, 314, 262, 315, 368, 297, 247, 202, 201, 181), (197, 270, 271, 228), (255, 272, 231, 229, 215, 254, 261, 260, 259, 258, 257, 256), (206, 198, 600, 604), (274, 273, 230, 231, 272, 275, 276, 277, 278, 279, 280), (605, 611, 224, 200, 199), (232, 608, 616), (250, 298, 299, 248), (248, 299, 300, 249), (249, 301, 251, 303, 204, 203), (247, 302, 298, 250), (605, 199, 206, 604, 608, 232, 233, 234, 235, 236, 237, 238, 239, 240, 241, 242, 243, 244, 245, 246), (616, 617, 561, 562, 563, 564, 565, 566, 567, 568, 569, 570, 571, 572, 573, 574, 575, 576, 577, 578, 579, 580, 581, 582, 583, 584, 585, 586, 587, 588, 560), (306, 307, 308, 309, 310, 311, 312, 253, 214, 252), (253, 313, 255, 216), (305, 613, 614, 316), (226, 317, 318, 264), (265, 321, 317, 226), (322, 323, 266, 196), (227, 267, 325, 268), (228, 271, 328, 269), (304, 329, 270, 197), (328, 271, 270, 329, 330, 331, 332, 333, 334, 335, 336, 337, 338, 339, 340, 341, 342, 343, 344, 345, 346, 347, 348, 318, 317, 321, 349, 350, 351, 352, 353, 354), (275, 272, 255, 417, 450, 501, 513, 512, 511, 510, 460, 435, 404, 355), (407, 356, 406, 360, 277, 276), (357, 358, 359, 278, 277, 360), (447, 413, 446, 496, 529, 547, 549, 531, 502, 451, 418, 313, 279, 278, 359, 412, 445), (361, 362, 363, 364, 365, 366, 367, 316, 296, 280, 279, 313), (297, 369, 302, 247), (249, 300, 324, 301), (301, 324, 370, 251), (251, 370, 371, 303), (209, 225, 615, 612), (252, 305, 367, 306), (306, 367, 366, 307), (307, 366, 365, 308), (308, 365, 364, 309), (309, 364, 363, 310), (310, 363, 362, 311), (311, 362, 361, 312), (312, 361, 313, 253), (314, 376, 377, 262), (262, 377, 378, 315), (264, 318, 348, 319), (320, 349, 321, 265), (380, 381, 323, 322), (268, 325, 383, 326), (269, 328, 354, 327), (373, 330, 329, 304), (386, 331, 330, 373), (387, 332, 331, 386), (388, 333, 332, 387), (372, 334, 333, 388), (389, 335, 334, 372), (390, 336, 335, 389), (391, 337, 336, 390), (392, 338, 337, 391), (393, 339, 338, 392), (394, 340, 339, 393), (395, 341, 340, 394), (396, 342, 341, 395), (397, 343, 342, 396), (398, 344, 343, 397), (399, 345, 344, 398), (400, 346, 345, 399), (401, 347, 346, 400), (319, 348, 347, 401), (379, 350, 349, 320), (402, 351, 350, 379), (403, 352, 351, 402), (385, 353, 352, 403), (327, 354, 353, 385), (357, 360, 408, 409), (358, 357, 409, 410), (359, 358, 410, 411), (305, 316, 367), (368, 414, 369, 297), (303, 371, 415, 416), (375, 420, 376, 314), (315, 378, 414, 368), (421, 422, 381, 380), (326, 383, 425, 384), (355, 404, 436, 437), (405, 355, 437, 439), (406, 356, 440, 441), (356, 407, 442, 440), (360, 406, 441, 408), (412, 359, 411, 444), (299, 298, 302, 369, 414, 378, 377, 376, 420, 455, 456, 459, 425, 383, 325, 267, 266, 323, 381, 422, 423, 506, 508, 457, 509, 507, 382, 458, 424, 415, 371, 370, 324, 300), (416, 415, 424, 448), (374, 418, 452, 453), (419, 455, 420, 375), (434, 423, 422, 421), (384, 425, 459, 426), (404, 435, 461, 436), (461, 462, 463, 464, 465, 466, 467, 468, 469, 470, 471, 472, 473, 474, 475, 476, 477, 478, 479, 480, 481, 482, 483, 484, 485, 486, 487, 488, 489, 439, 437, 436), (438, 405, 439, 489), (407, 491, 492, 442), (514, 500, 449, 417, 255, 313, 418, 374, 504, 533, 536, 537, 538, 539, 540, 541, 542, 543, 544, 528, 491, 407, 276, 275, 355, 405, 438, 490, 526, 493, 443, 494, 525, 524, 523, 522, 521, 520, 519, 518, 517, 516, 515), (409, 408, 441, 440, 442, 492, 527, 545, 535, 558, 557, 554, 556, 555, 552, 551, 534, 505, 453, 452, 503, 532, 550, 553, 546, 548, 530, 498, 497, 499, 495, 444, 411, 410), (445, 412, 444, 495), (446, 413, 497, 498), (413, 447, 499, 497), (448, 424, 458, 427), (417, 449, 470, 469), (450, 417, 469, 468), (418, 451, 503, 452), (504, 374, 453, 505), (454, 456, 455, 419), (433, 506, 423, 434), (427, 458, 382, 428), (426, 459, 456, 454), (428, 382, 507, 429), (429, 507, 509, 430), (430, 509, 457, 431), (431, 457, 508, 432), (432, 508, 506, 433), (435, 460, 462, 461), (460, 510, 463, 462), (510, 511, 464, 463), (511, 512, 465, 464), (512, 513, 466, 465), (513, 501, 467, 466), (501, 450, 468, 467), (449, 500, 471, 470), (500, 514, 472, 471), (514, 515, 473, 472), (515, 516, 474, 473), (516, 517, 475, 474), (517, 518, 476, 475), (518, 519, 477, 476), (519, 520, 478, 477), (520, 521, 479, 478), (521, 522, 480, 479), (522, 523, 481, 480), (523, 524, 482, 481), (524, 525, 483, 482), (525, 494, 484, 483), (494, 443, 485, 484), (443, 493, 486, 485), (493, 526, 487, 486), (526, 490, 488, 487), (490, 438, 489, 488), (491, 528, 527, 492), (447, 445, 495, 499), (496, 446, 498, 530), (451, 502, 532, 503), (533, 504, 505, 534), (528, 544, 545, 527), (529, 496, 530, 548), (502, 531, 550, 532), (536, 533, 534, 551), (544, 543, 535, 545), (547, 529, 548, 546), (531, 549, 553, 550), (537, 536, 551, 552), (538, 537, 552, 555), (539, 538, 555, 556), (540, 539, 556, 554), (541, 540, 554, 557), (542, 541, 557, 558), (543, 542, 558, 535), (549, 547, 546, 553), (607, 295, 617), (233, 232, 616, 560), (596, 590, 263, 618, 619), (576, 575, 609, 246), (234, 233, 560, 588), (235, 234, 588, 587), (236, 235, 587, 586), (237, 236, 586, 585), (238, 237, 585, 584), (239, 238, 584, 583), (240, 239, 583, 582), (241, 240, 582, 581), (242, 241, 581, 580), (243, 242, 580, 579), (244, 243, 579, 578), (245, 244, 578, 577), (246, 245, 577, 576), (224, 611, 615, 225), (281, 609, 575, 574), (282, 281, 574, 573), (283, 282, 573, 572), (284, 283, 572, 571), (285, 284, 571, 570), (286, 285, 570, 569), (287, 286, 569, 568), (288, 287, 568, 567), (289, 288, 567, 566), (290, 289, 566, 565), (291, 290, 565, 564), (292, 291, 564, 563), (293, 292, 563, 562), (294, 293, 562, 561), (295, 294, 561, 617), (592, 589, 590, 591), (594, 592, 591, 593), (598, 599, 600, 597), (590, 589, 559, 263), (597, 596, 595, 598), (606, 610, 611, 605), (613, 601, 602, 612), (593, 602, 601, 594), (610, 614, 615, 611), (604, 600, 599, 603), (605, 246, 609, 606), (608, 604, 603, 607), (614, 613, 612, 615), (607, 617, 616, 608), (590, 162, 161, 591), (589, 595, 620, 621, 559), (595, 596, 619, 620), (620, 619, 618, 621), (618, 263, 559, 621)])
me_ob_camcert1.polygons.foreach_set('use_smooth', [True] * 400)
me_ob_camcert1.polygons.foreach_set('material_index', [0, 0, 0, 0, 0, 0, 0, 0, 0, 0, 0, 0, 0, 0, 0, 0, 0, 0, 0, 0, 0, 0, 0, 0, 0, 0, 0, 0, 0, 0, 0, 0, 0, 0, 0, 0, 0, 0, 0, 0, 0, 0, 0, 0, 0, 0, 0, 0, 0, 0, 0, 0, 0, 0, 0, 0, 0, 0, 0, 0, 0, 0, 0, 0, 0, 2, 2, 2, 2, 2, 2, 2, 2, 2, 2, 2, 2, 2, 2, 2, 2, 2, 2, 2, 2, 2, 2, 2, 2, 2, 2, 2, 2, 2, 2, 2, 2, 2, 0, 2, 2, 2, 2, 2, 2, 2, 2, 2, 2, 2, 2, 2, 2, 2, 2, 2, 2, 2, 2, 2, 2, 2, 2, 2, 2, 2, 2, 2, 2, 2, 0, 2, 0, 0, 2, 2, 2, 2, 2, 2, 2, 2, 3, 0, 0, 2, 0, 2, 3, 1, 1, 1, 2, 2, 0, 2, 2, 2, 2, 2, 0, 2, 0, 3, 3, 3, 2, 1, 0, 0, 3, 2, 3, 0, 2, 2, 2, 2, 2, 2, 2, 2, 3, 3, 3, 3, 3, 3, 1, 1, 0, 2, 3, 3, 3, 3, 0, 3, 0, 2, 3, 3, 3, 3, 3, 3, 3, 3, 3, 3, 3, 3, 3, 3, 3, 3, 3, 3, 2, 2, 2, 2, 2, 2, 2, 2, 3, 3, 3, 3, 3, 3, 3, 3, 3, 3, 3, 3, 3, 3, 3, 3, 3, 3, 3, 3, 3, 3, 3, 3, 3, 3, 3, 3, 3, 3, 3, 3, 3, 3, 3, 3, 3, 3, 3, 3, 3, 3, 3, 3, 3, 3, 3, 3, 3, 3, 3, 3, 3, 3, 3, 3, 3, 3, 3, 3, 3, 3, 3, 3, 3, 3, 3, 3, 3, 3, 3, 3, 3, 3, 3, 3, 3, 3, 3, 3, 3, 3, 3, 3, 3, 3, 3, 3, 3, 3, 3, 3, 3, 3, 3, 3, 3, 3, 3, 3, 3, 3, 3, 3, 3, 3, 3, 3, 3, 3, 3, 3, 3, 3, 3, 3, 3, 3, 3, 3, 3, 3, 2, 3, 2, 3, 3, 3, 3, 3, 3, 3, 3, 3, 3, 3, 3, 3, 3, 3, 3, 3, 3, 3, 3, 3, 3, 3, 3, 3, 3, 3, 3, 3, 3, 0, 0, 1, 0, 3, 0, 2, 0, 3, 1, 0, 0, 3, 2, 0, 2, 1, 1, 2])
_k = set([(0, 16), (0, 17), (1, 2), (1, 31), (2, 3), (3, 4), (4, 5), (5, 6), (6, 7), (7, 8), (8, 9), (9, 10), (10, 11), (11, 12), (12, 13), (13, 14), (14, 15), (15, 16), (17, 18), (18, 19), (19, 20), (20, 21), (21, 22), (22, 23), (23, 24), (24, 25), (25, 26), (26, 27), (27, 28), (28, 29), (29, 30), (30, 31), (32, 33), (32, 34), (33, 63), (34, 35), (35, 36), (36, 37), (37, 38), (38, 39), (39, 40), (40, 41), (41, 42), (42, 43), (43, 44), (44, 45), (45, 46), (46, 47), (47, 48), (48, 49), (49, 50), (50, 51), (51, 52), (52, 53), (53, 54), (54, 55), (55, 56), (56, 57), (57, 58), (58, 59), (59, 60), (60, 61), (61, 62), (62, 63), (64, 65), (64, 88), (65, 66), (66, 67), (67, 93), (68, 69), (68, 93), (69, 92), (70, 71), (70, 90), (71, 72), (72, 89), (73, 74), (73, 89), (74, 75), (75, 76), (76, 77), (77, 78), (78, 79), (79, 80), (80, 81), (81, 95), (82, 83), (82, 95), (83, 94), (84, 85), (84, 94), (85, 86), (86, 87), (87, 88), (90, 91), (91, 92), (96, 97), (96, 120), (97, 98), (98, 99), (99, 125), (100, 101), (100, 125), (101, 124), (102, 103), (102, 122), (103, 104), (104, 121), (105, 106), (105, 121), (106, 107), (107, 108), (108, 109), (109, 110), (110, 111), (111, 112), (112, 113), (113, 127), (114, 115), (114, 127), (115, 126), (116, 117), (116, 126), (117, 118), (118, 119), (119, 120), (122, 123), (123, 124), (128, 129), (128, 152), (129, 130), (130, 131), (131, 157), (132, 133), (132, 157), (133, 156), (134, 135), (134, 154), (135, 136), (136, 153), (137, 138), (137, 153), (138, 139), (139, 140), (140, 141), (141, 142), (142, 143), (143, 144), (144, 145), (145, 159), (146, 147), (146, 159), (147, 158), (148, 149), (148, 158), (149, 150), (150, 151), (151, 152), (154, 155), (155, 156), (160, 169), (160, 172), (162, 163), (162, 590), (163, 164), (164, 165), (165, 166), (166, 167), (167, 168), (168, 169), (170, 171), (170, 180), (171, 181), (171, 184), (172, 187), (174, 175), (174, 596), (175, 176), (176, 177), (177, 178), (178, 179), (179, 180), (181, 195), (182, 183), (182, 597), (183, 184), (183, 198), (184, 205), (185, 186), (185, 192), (186, 602), (187, 188), (188, 189), (189, 190), (190, 191), (191, 192), (194, 223), (194, 589), (195, 210), (196, 227), (196, 322), (197, 228), (197, 304), (198, 206), (198, 600), (199, 200), (199, 206), (199, 605), (200, 201), (200, 224), (201, 202), (202, 203), (203, 204), (204, 205), (206, 604), (207, 208), (207, 213), (208, 209), (208, 225), (209, 225), (209, 612), (210, 211), (211, 212), (212, 213), (215, 254), (215, 595), (216, 217), (216, 253), (217, 218), (218, 219), (219, 220), (220, 221), (221, 222), (222, 223), (224, 611), (225, 615), (226, 264), (226, 265), (227, 268), (228, 269), (229, 231), (229, 598), (230, 231), (230, 273), (230, 599), (231, 272), (232, 233), (232, 608), (232, 616), (233, 234), (234, 235), (235, 236), (236, 237), (237, 238), (238, 239), (239, 240), (240, 241), (241, 242), (242, 243), (243, 244), (244, 245), (245, 246), (246, 609), (247, 250), (247, 297), (248, 249), (248, 250), (249, 301), (251, 301), (251, 303), (252, 306), (252, 601), (253, 312), (254, 261), (255, 256), (255, 272), (255, 313), (256, 257), (257, 258), (258, 259), (259, 260), (260, 261), (262, 314), (262, 315), (263, 559), (263, 590), (263, 618), (264, 319), (265, 320), (266, 267), (266, 323), (267, 325), (268, 326), (269, 327), (270, 271), (270, 329), (271, 328), (272, 275), (273, 274), (273, 603), (274, 280), (274, 606), (275, 276), (276, 277), (277, 278), (278, 279), (279, 280), (280, 296), (281, 282), (281, 609), (282, 283), (283, 284), (284, 285), (285, 286), (286, 287), (287, 288), (288, 289), (289, 290), (290, 291), (291, 292), (292, 293), (293, 294), (294, 295), (295, 607), (295, 617), (296, 610), (297, 368), (298, 299), (298, 302), (299, 300), (300, 324), (302, 369), (303, 416), (304, 373), (305, 316), (305, 367), (305, 613), (306, 307), (307, 308), (308, 309), (309, 310), (310, 311), (311, 312), (313, 361), (314, 375), (315, 368), (316, 367), (316, 614), (317, 318), (317, 321), (318, 348), (319, 401), (320, 379), (321, 349), (322, 380), (323, 381), (324, 370), (325, 383), (326, 384), (327, 385), (328, 354), (329, 330), (330, 331), (331, 332), (332, 333), (333, 334), (334, 335), (335, 336), (336, 337), (337, 338), (338, 339), (339, 340), (340, 341), (341, 342), (342, 343), (343, 344), (344, 345), (345, 346), (346, 347), (347, 348), (349, 350), (350, 351), (351, 352), (352, 353), (353, 354), (355, 404), (355, 405), (356, 406), (356, 407), (357, 358), (357, 360), (358, 359), (359, 412), (360, 406), (361, 362), (362, 363), (363, 364), (364, 365), (365, 366), (366, 367), (369, 414), (370, 371), (371, 415), (372, 388), (372, 389), (373, 386), (374, 418), (374, 504), (375, 419), (376, 377), (376, 420), (377, 378), (378, 414), (379, 402), (380, 421), (381, 422), (382, 458), (382, 507), (383, 425), (384, 426), (385, 403), (386, 387), (387, 388), (389, 390), (390, 391), (391, 392), (392, 393), (393, 394), (394, 395), (395, 396), (396, 397), (397, 398), (398, 399), (399, 400), (400, 401), (402, 403), (404, 435), (405, 438), (407, 491), (408, 409), (408, 441), (409, 410), (410, 411), (411, 444), (412, 445), (413, 446), (413, 447), (415, 424), (416, 448), (417, 449), (417, 450), (418, 451), (419, 454), (420, 455), (421, 434), (422, 423), (423, 506), (424, 458), (425, 459), (426, 454), (427, 428), (427, 448), (428, 429), (429, 430), (430, 431), (431, 432), (432, 433), (433, 434), (435, 460), (436, 437), (436, 461), (437, 439), (438, 490), (439, 489), (440, 441), (440, 442), (442, 492), (443, 493), (443, 494), (444, 495), (445, 447), (446, 496), (449, 500), (450, 501), (451, 502), (452, 453), (452, 503), (453, 505), (455, 456), (456, 459), (457, 508), (457, 509), (460, 510), (461, 462), (462, 463), (463, 464), (464, 465), (465, 466), (466, 467), (467, 468), (468, 469), (469, 470), (470, 471), (471, 472), (472, 473), (473, 474), (474, 475), (475, 476), (476, 477), (477, 478), (478, 479), (479, 480), (480, 481), (481, 482), (482, 483), (483, 484), (484, 485), (485, 486), (486, 487), (487, 488), (488, 489), (490, 526), (491, 528), (492, 527), (493, 526), (494, 525), (495, 499), (496, 529), (497, 498), (497, 499), (498, 530), (500, 514), (501, 513), (502, 531), (503, 532), (504, 533), (505, 534), (506, 508), (507, 509), (510, 511), (511, 512), (512, 513), (514, 515), (515, 516), (516, 517), (517, 518), (518, 519), (519, 520), (520, 521), (521, 522), (522, 523), (523, 524), (524, 525), (527, 545), (528, 544), (529, 547), (530, 548), (531, 549), (532, 550), (533, 536), (534, 551), (535, 545), (535, 558), (536, 537), (537, 538), (538, 539), (539, 540), (540, 541), (541, 542), (542, 543), (543, 544), (546, 548), (546, 553), (547, 549), (550, 553), (551, 552), (552, 555), (554, 556), (554, 557), (555, 556), (557, 558), (559, 589), (559, 621), (560, 588), (560, 616), (561, 562), (561, 617), (562, 563), (563, 564), (564, 565), (565, 566), (566, 567), (567, 568), (568, 569), (569, 570), (570, 571), (571, 572), (572, 573), (573, 574), (574, 575), (575, 576), (576, 577), (577, 578), (578, 579), (579, 580), (580, 581), (581, 582), (582, 583), (583, 584), (584, 585), (585, 586), (586, 587), (587, 588), (589, 595), (590, 596), (595, 596), (595, 620), (596, 619), (597, 598), (599, 600), (601, 602), (603, 604), (605, 606), (607, 608), (607, 617), (608, 616), (610, 611), (612, 613), (614, 615), (616, 617), (618, 619), (618, 621), (619, 620), (620, 621)])
me_ob_camcert1.attributes.new('sharp_edge', 'BOOLEAN', 'EDGE').data.foreach_set('value', [ (min(e.vertices), max(e.vertices)) in _k for e in me_ob_camcert1.edges])
_k = {(1, 2): 1.0, (2, 3): 1.0, (3, 4): 1.0, (6, 7): 1.0, (11, 12): 1.0, (12, 13): 1.0, (15, 16): 1.0, (0, 16): 1.0, (64, 65): 1.0, (0, 17): 1.0, (17, 18): 1.0, (18, 19): 1.0, (20, 21): 1.0, (21, 22): 1.0, (24, 25): 1.0, (27, 28): 1.0, (28, 29): 1.0, (29, 30): 1.0, (30, 31): 1.0, (32, 34): 1.0, (32, 33): 1.0, (34, 35): 1.0, (38, 39): 1.0, (39, 40): 1.0, (40, 41): 1.0, (41, 42): 1.0, (44, 45): 1.0, (54, 55): 1.0, (56, 57): 1.0, (57, 58): 1.0, (58, 59): 1.0, (59, 60): 1.0, (61, 62): 1.0, (62, 63): 1.0, (33, 63): 1.0, (14, 15): 1.0, (35, 36): 1.0, (13, 14): 1.0, (36, 37): 1.0, (37, 38): 1.0, (10, 11): 1.0, (9, 10): 1.0, (8, 9): 1.0, (7, 8): 1.0, (42, 43): 1.0, (43, 44): 1.0, (5, 6): 1.0, (4, 5): 1.0, (45, 46): 1.0, (46, 47): 1.0, (47, 48): 1.0, (48, 49): 1.0, (49, 50): 1.0, (50, 51): 1.0, (51, 52): 1.0, (52, 53): 1.0, (53, 54): 1.0, (26, 27): 1.0, (25, 26): 1.0, (55, 56): 1.0, (23, 24): 1.0, (22, 23): 1.0, (60, 61): 1.0, (19, 20): 1.0, (65, 66): 1.0, (66, 67): 1.0, (68, 69): 1.0, (70, 71): 1.0, (71, 72): 1.0, (73, 74): 1.0, (74, 75): 1.0, (75, 76): 1.0, (76, 77): 1.0, (77, 78): 1.0, (79, 80): 1.0, (80, 81): 1.0, (82, 83): 1.0, (84, 85): 1.0, (85, 86): 1.0, (86, 87): 1.0, (87, 88): 1.0, (73, 89): 1.0, (72, 89): 1.0, (70, 90): 1.0, (90, 91): 1.0, (91, 92): 1.0, (69, 92): 1.0, (68, 93): 1.0, (67, 93): 1.0, (84, 94): 1.0, (83, 94): 1.0, (82, 95): 1.0, (81, 95): 1.0, (78, 79): 1.0, (96, 97): 1.0, (97, 98): 1.0, (98, 99): 1.0, (100, 101): 1.0, (102, 103): 1.0, (103, 104): 1.0, (105, 106): 1.0, (106, 107): 1.0, (107, 108): 1.0, (108, 109): 1.0, (109, 110): 1.0, (111, 112): 1.0, (112, 113): 1.0, (114, 115): 1.0, (116, 117): 1.0, (117, 118): 1.0, (118, 119): 1.0, (119, 120): 1.0, (105, 121): 1.0, (104, 121): 1.0, (102, 122): 1.0, (122, 123): 1.0, (123, 124): 1.0, (101, 124): 1.0, (100, 125): 1.0, (99, 125): 1.0, (116, 126): 1.0, (115, 126): 1.0, (114, 127): 1.0, (113, 127): 1.0, (110, 111): 1.0, (128, 129): 1.0, (129, 130): 1.0, (130, 131): 1.0, (132, 133): 1.0, (134, 135): 1.0, (135, 136): 1.0, (137, 138): 1.0, (138, 139): 1.0, (139, 140): 1.0, (140, 141): 1.0, (141, 142): 1.0, (143, 144): 1.0, (144, 145): 1.0, (146, 147): 1.0, (148, 149): 1.0, (149, 150): 1.0, (150, 151): 1.0, (151, 152): 1.0, (137, 153): 1.0, (136, 153): 1.0, (134, 154): 1.0, (154, 155): 1.0, (155, 156): 1.0, (133, 156): 1.0, (132, 157): 1.0, (131, 157): 1.0, (148, 158): 1.0, (147, 158): 1.0, (146, 159): 1.0, (145, 159): 1.0, (142, 143): 1.0, (162, 163): 1.0, (163, 164): 1.0, (164, 165): 1.0, (168, 169): 1.0, (160, 169): 1.0, (165, 166): 1.0, (166, 167): 1.0, (167, 168): 1.0, (160, 172): 1.0, (171, 181): 1.0, (170, 171): 1.0, (170, 180): 1.0, (179, 180): 1.0, (178, 179): 1.0, (177, 178): 1.0, (176, 177): 1.0, (175, 176): 1.0, (174, 175): 1.0, (182, 183): 1.0, (183, 184): 1.0, (171, 184): 1.0, (185, 186): 1.0, (172, 187): 1.0, (187, 188): 1.0, (188, 189): 1.0, (189, 190): 1.0, (190, 191): 1.0, (191, 192): 1.0, (269, 327): 1.0, (385, 403): 1.0, (402, 403): 1.0, (320, 379): 1.0, (265, 320): 1.0, (226, 265): 1.0, (183, 198): 1.0, (201, 202): 1.0, (184, 205): 1.0, (199, 206): 1.0, (185, 192): 1.0, (195, 210): 1.0, (210, 211): 1.0, (211, 212): 1.0, (212, 213): 1.0, (207, 213): 1.0, (216, 217): 1.0, (217, 218): 1.0, (219, 220): 1.0, (222, 223): 1.0, (181, 195): 1.0, (200, 201): 1.0, (200, 224): 1.0, (207, 208): 1.0, (226, 264): 1.0, (264, 319): 1.0, (400, 401): 1.0, (399, 400): 1.0, (398, 399): 1.0, (391, 392): 1.0, (389, 390): 1.0, (372, 389): 1.0, (372, 388): 1.0, (386, 387): 1.0, (204, 205): 1.0, (416, 448): 1.0, (427, 448): 1.0, (427, 428): 1.0, (432, 433): 1.0, (433, 434): 1.0, (380, 421): 1.0, (322, 380): 1.0, (196, 227): 1.0, (198, 206): 1.0, (199, 200): 1.0, (202, 203): 1.0, (247, 250): 1.0, (216, 253): 1.0, (194, 223): 1.0, (255, 256): 1.0, (256, 257): 1.0, (257, 258): 1.0, (218, 219): 1.0, (220, 221): 1.0, (221, 222): 1.0, (254, 261): 1.0, (266, 267): 1.0, (268, 326): 1.0, (326, 384): 1.0, (314, 375): 1.0, (262, 314): 1.0, (262, 315): 1.0, (297, 368): 1.0, (247, 297): 1.0, (197, 228): 1.0, (255, 272): 1.0, (229, 231): 1.0, (215, 254): 1.0, (260, 261): 1.0, (259, 260): 1.0, (258, 259): 1.0, (230, 273): 1.0, (230, 231): 1.0, (231, 272): 1.0, (275, 276): 1.0, (276, 277): 1.0, (279, 280): 1.0, (274, 280): 1.0, (273, 274): 1.0, (298, 299): 1.0, (248, 250): 1.0, (299, 300): 1.0, (248, 249): 1.0, (249, 301): 1.0, (251, 301): 1.0, (251, 303): 1.0, (203, 204): 1.0, (298, 302): 1.0, (209, 225): 1.0, (263, 590): 1.0, (559, 589): 1.0, (306, 307): 1.0, (307, 308): 1.0, (308, 309): 1.0, (309, 310): 1.0, (310, 311): 1.0, (311, 312): 1.0, (253, 312): 1.0, (252, 306): 1.0, (255, 313): 1.0, (317, 321): 1.0, (266, 323): 1.0, (196, 322): 1.0, (267, 325): 1.0, (227, 268): 1.0, (271, 328): 1.0, (228, 269): 1.0, (270, 329): 1.0, (197, 304): 1.0, (270, 271): 1.0, (329, 330): 1.0, (330, 331): 1.0, (331, 332): 1.0, (332, 333): 1.0, (333, 334): 1.0, (334, 335): 1.0, (335, 336): 1.0, (336, 337): 1.0, (337, 338): 1.0, (338, 339): 1.0, (339, 340): 1.0, (340, 341): 1.0, (341, 342): 1.0, (342, 343): 1.0, (343, 344): 1.0, (344, 345): 1.0, (345, 346): 1.0, (346, 347): 1.0, (347, 348): 1.0, (318, 348): 1.0, (317, 318): 1.0, (321, 349): 1.0, (349, 350): 1.0, (350, 351): 1.0, (351, 352): 1.0, (352, 353): 1.0, (353, 354): 1.0, (328, 354): 1.0, (272, 275): 1.0, (450, 501): 1.0, (501, 513): 1.0, (511, 512): 1.0, (510, 511): 1.0, (435, 460): 1.0, (356, 407): 1.0, (360, 406): 1.0, (357, 358): 1.0, (358, 359): 1.0, (277, 278): 1.0, (357, 360): 1.0, (446, 496): 1.0, (547, 549): 1.0, (531, 549): 1.0, (451, 502): 1.0, (278, 279): 1.0, (361, 362): 1.0, (362, 363): 1.0, (363, 364): 1.0, (364, 365): 1.0, (365, 366): 1.0, (366, 367): 1.0, (280, 296): 1.0, (313, 361): 1.0, (302, 369): 1.0, (305, 316): 1.0, (323, 381): 1.0, (304, 373): 1.0, (373, 386): 1.0, (387, 388): 1.0, (390, 391): 1.0, (392, 393): 1.0, (393, 394): 1.0, (394, 395): 1.0, (395, 396): 1.0, (396, 397): 1.0, (397, 398): 1.0, (319, 401): 1.0, (379, 402): 1.0, (327, 385): 1.0, (408, 409): 1.0, (369, 414): 1.0, (371, 415): 1.0, (303, 416): 1.0, (376, 420): 1.0, (315, 368): 1.0, (383, 425): 1.0, (355, 404): 1.0, (355, 405): 1.0, (356, 406): 1.0, (359, 412): 1.0, (378, 414): 1.0, (377, 378): 1.0, (376, 377): 1.0, (420, 455): 1.0, (425, 459): 1.0, (325, 383): 1.0, (381, 422): 1.0, (507, 509): 1.0, (382, 458): 1.0, (370, 371): 1.0, (324, 370): 1.0, (300, 324): 1.0, (415, 424): 1.0, (374, 418): 1.0, (375, 419): 1.0, (422, 423): 1.0, (421, 434): 1.0, (384, 426): 1.0, (404, 435): 1.0, (463, 464): 1.0, (465, 466): 1.0, (467, 468): 1.0, (468, 469): 1.0, (469, 470): 1.0, (470, 471): 1.0, (471, 472): 1.0, (472, 473): 1.0, (473, 474): 1.0, (474, 475): 1.0, (478, 479): 1.0, (479, 480): 1.0, (480, 481): 1.0, (482, 483): 1.0, (483, 484): 1.0, (484, 485): 1.0, (485, 486): 1.0, (486, 487): 1.0, (487, 488): 1.0, (437, 439): 1.0, (436, 437): 1.0, (436, 461): 1.0, (405, 438): 1.0, (439, 489): 1.0, (449, 500): 1.0, (374, 504): 1.0, (504, 533): 1.0, (533, 536): 1.0, (539, 540): 1.0, (541, 542): 1.0, (542, 543): 1.0, (543, 544): 1.0, (528, 544): 1.0, (491, 528): 1.0, (407, 491): 1.0, (438, 490): 1.0, (443, 493): 1.0, (443, 494): 1.0, (523, 524): 1.0, (522, 523): 1.0, (521, 522): 1.0, (519, 520): 1.0, (518, 519): 1.0, (517, 518): 1.0, (516, 517): 1.0, (515, 516): 1.0, (514, 515): 1.0, (408, 441): 1.0, (440, 441): 1.0, (440, 442): 1.0, (442, 492): 1.0, (527, 545): 1.0, (554, 557): 1.0, (554, 556): 1.0, (551, 552): 1.0, (505, 534): 1.0, (453, 505): 1.0, (452, 453): 1.0, (546, 553): 1.0, (497, 499): 1.0, (444, 495): 1.0, (411, 444): 1.0, (410, 411): 1.0, (409, 410): 1.0, (412, 445): 1.0, (413, 446): 1.0, (497, 498): 1.0, (413, 447): 1.0, (424, 458): 1.0, (417, 449): 1.0, (417, 450): 1.0, (418, 451): 1.0, (452, 503): 1.0, (455, 456): 1.0, (419, 454): 1.0, (423, 506): 1.0, (456, 459): 1.0, (426, 454): 1.0, (382, 507): 1.0, (428, 429): 1.0, (429, 430): 1.0, (457, 509): 1.0, (430, 431): 1.0, (457, 508): 1.0, (431, 432): 1.0, (506, 508): 1.0, (461, 462): 1.0, (460, 510): 1.0, (462, 463): 1.0, (464, 465): 1.0, (512, 513): 1.0, (466, 467): 1.0, (500, 514): 1.0, (475, 476): 1.0, (476, 477): 1.0, (477, 478): 1.0, (520, 521): 1.0, (481, 482): 1.0, (524, 525): 1.0, (494, 525): 1.0, (493, 526): 1.0, (490, 526): 1.0, (488, 489): 1.0, (492, 527): 1.0, (445, 447): 1.0, (495, 499): 1.0, (498, 530): 1.0, (503, 532): 1.0, (496, 529): 1.0, (530, 548): 1.0, (502, 531): 1.0, (532, 550): 1.0, (534, 551): 1.0, (535, 545): 1.0, (529, 547): 1.0, (546, 548): 1.0, (550, 553): 1.0, (536, 537): 1.0, (537, 538): 1.0, (552, 555): 1.0, (538, 539): 1.0, (555, 556): 1.0, (540, 541): 1.0, (557, 558): 1.0, (535, 558): 1.0, (232, 233): 1.0, (564, 565): 1.0, (565, 566): 1.0, (567, 568): 1.0, (570, 571): 1.0, (571, 572): 1.0, (572, 573): 1.0, (573, 574): 1.0, (574, 575): 1.0, (577, 578): 1.0, (578, 579): 1.0, (581, 582): 1.0, (585, 586): 1.0, (263, 559): 1.0, (233, 234): 1.0, (560, 588): 1.0, (234, 235): 1.0, (587, 588): 1.0, (235, 236): 1.0, (586, 587): 1.0, (236, 237): 1.0, (237, 238): 1.0, (584, 585): 1.0, (238, 239): 1.0, (583, 584): 1.0, (239, 240): 1.0, (582, 583): 1.0, (240, 241): 1.0, (241, 242): 1.0, (580, 581): 1.0, (242, 243): 1.0, (579, 580): 1.0, (243, 244): 1.0, (244, 245): 1.0, (245, 246): 1.0, (576, 577): 1.0, (575, 576): 1.0, (281, 282): 1.0, (282, 283): 1.0, (283, 284): 1.0, (284, 285): 1.0, (285, 286): 1.0, (569, 570): 1.0, (286, 287): 1.0, (568, 569): 1.0, (287, 288): 1.0, (288, 289): 1.0, (566, 567): 1.0, (289, 290): 1.0, (290, 291): 1.0, (291, 292): 1.0, (563, 564): 1.0, (292, 293): 1.0, (562, 563): 1.0, (293, 294): 1.0, (561, 562): 1.0, (294, 295): 1.0, (597, 598): 1.0, (599, 600): 1.0, (595, 596): 1.0, (590, 596): 1.0, (589, 595): 1.0, (605, 606): 1.0, (610, 611): 1.0, (612, 613): 1.0, (601, 602): 1.0, (614, 615): 1.0, (603, 604): 1.0, (607, 608): 1.0, (607, 617): 1.0, (616, 617): 1.0, (608, 616): 1.0, (162, 590): 1.0, (194, 589): 1.0, (215, 595): 1.0, (174, 596): 1.0, (186, 602): 1.0, (252, 601): 1.0, (229, 598): 1.0, (182, 597): 1.0, (198, 600): 1.0, (230, 599): 1.0, (273, 603): 1.0, (206, 604): 1.0, (209, 612): 1.0, (305, 613): 1.0, (199, 605): 1.0, (232, 608): 1.0, (274, 606): 1.0, (295, 607): 1.0, (224, 611): 1.0, (296, 610): 1.0, (225, 615): 1.0, (316, 614): 1.0, (620, 621): 1.0, (619, 620): 1.0, (618, 619): 1.0, (618, 621): 1.0, (263, 618): 1.0, (559, 621): 1.0, (596, 619): 1.0, (595, 620): 1.0, (1, 31): 1.0, (64, 88): 1.0, (96, 120): 1.0, (128, 152): 1.0, (208, 209): 1.0, (208, 225): 1.0, (316, 367): 1.0, (305, 367): 1.0, (232, 616): 1.0, (560, 616): 1.0, (561, 617): 1.0, (295, 617): 1.0, (281, 609): 1.0, (246, 609): 1.0}
me_ob_camcert1.attributes.new('crease_edge', 'FLOAT', 'EDGE').data.foreach_set('value', [_k.get((min(e.vertices), max(e.vertices)), 0.0) for e in me_ob_camcert1.edges])
me_ob_camcert1.materials.append(mat_prox_alum_002)
me_ob_camcert1.materials.append(mat_prox_kevlar_002)
me_ob_camcert1.materials.append(mat_prox_rough_plastic_002)
me_ob_camcert1.materials.append(mat_prox_easy_spec_002)
me_ob_camcert1.materials.append(mat_prox_soap_002)
me_ob_camcert1.materials.append(mat_prox_emission_002)
me_ob_camcert1.use_remesh_preserve_volume = False
me_ob_camcert1.use_remesh_preserve_attributes = False
me_ob_camcert1.use_mirror_vertex_groups = False
me_ob_camcert1.update()

# ---- objects
ob_ap_camcert1 = bpy.data.objects.new('AP_camcert1', me_ap_camcert1)
ob_bb_camcert1 = bpy.data.objects.new('BB_camcert1', me_bb_camcert1)
ob_ob_camcert1 = bpy.data.objects.new('OB_camcert1', me_ob_camcert1)

# ---- transforms, parenting, visibility, modifiers, constraints
ob_ap_camcert1.location = (0.0, 0.0, 0.0)
ob_ap_camcert1.scale = (2.353, 2.353, 2.353)
ob_ap_camcert1.hide_render = True
ob_ap_camcert1.visible_camera = False
ob_ap_camcert1.visible_diffuse = False
ob_ap_camcert1.visible_glossy = False
ob_ap_camcert1.visible_transmission = False
ob_ap_camcert1.visible_volume_scatter = False
ob_ap_camcert1.visible_shadow = False
ob_ap_camcert1.display_type = 'WIRE'
ob_ap_camcert1.show_wire = True
ob_ap_camcert1.show_all_edges = True
ob_ap_camcert1.show_in_front = True
ob_ap_camcert1.lineart.crease_threshold = 0.0
ob_bb_camcert1.parent = ob_ap_camcert1
ob_bb_camcert1.location = (0.0, 0.0, 0.0)
ob_bb_camcert1.hide_render = True
ob_bb_camcert1.visible_camera = False
ob_bb_camcert1.visible_diffuse = False
ob_bb_camcert1.visible_glossy = False
ob_bb_camcert1.visible_transmission = False
ob_bb_camcert1.visible_volume_scatter = False
ob_bb_camcert1.visible_shadow = False
ob_bb_camcert1.display_type = 'WIRE'
ob_bb_camcert1.show_wire = True
ob_bb_camcert1.show_all_edges = True
ob_bb_camcert1.lineart.crease_threshold = 0.0
ob_ob_camcert1.parent = ob_ap_camcert1
ob_ob_camcert1.location = (0.0, 0.0, 0.0)
ob_ob_camcert1.lock_rotations_4d = False
ob_ob_camcert1.empty_display_type = 'ARROWS'
ob_ob_camcert1.display_type = 'SOLID'
ob_ob_camcert1.show_transparent = True
ob_ob_camcert1.lineart.crease_threshold = 0.0
_m = ob_ob_camcert1.modifiers.new('Bevel', 'BEVEL')
_m.width = 0.0016
_m.width_pct = 0.0016
_m.segments = 3
_m.limit_method = 'WEIGHT'
_m.use_clamp_overlap = False
_m.profile = 0.7
_m.material = 0
_m.spread = 0.0
_m = ob_ob_camcert1.modifiers.new('Auto Smooth', 'NODES')
_m.node_group = ng_auto_smooth
_gi = [s.identifier for s in ng_auto_smooth.interface.items_tree if s.item_type == 'SOCKET' and s.in_out == 'INPUT']
_m[_gi[1]] = 1.047  # Angle

# ---- collection membership
col_collection_1.objects.link(ob_ap_camcert1)
col_collection_1.objects.link(ob_bb_camcert1)
col_collection_1.objects.link(ob_ob_camcert1)

# ---- scene / render settings (as saved in the file)
scene.frame_start = 1; scene.frame_end = 100; scene.frame_set(1)
scene.render.engine = 'CYCLES'
scene.render.image_settings.color_depth = '16'
scene.render.image_settings.compression = 90
scene.render.resolution_x = 1024
scene.render.resolution_y = 1024
scene.render.resolution_percentage = 50
scene.render.dither_intensity = 0.0
scene.render.use_simplify = True
scene.render.use_persistent_data = True
scene.cycles.use_denoising = False
scene.cycles.samples = 100
scene.cycles.sampling_pattern = 'TABULATED_SOBOL'
scene.cycles.light_sampling_threshold = 0.0
scene.cycles.use_adaptive_sampling = False
scene.cycles.use_light_tree = False
scene.cycles.caustics_reflective = False
scene.cycles.caustics_refractive = False
scene.cycles.blur_glossy = 4.0
scene.cycles.max_bounces = 4
scene.cycles.transmission_bounces = 4
scene.cycles.volume_bounces = 2
scene.cycles.transparent_max_bounces = 4
scene.cycles.use_animated_seed = True
scene.cycles.sample_clamp_direct = 4.0
scene.cycles.sample_clamp_indirect = 2.0
scene.cycles.debug_bvh_type = 'STATIC_BVH'
scene.view_settings.view_transform = 'Standard'
bpy.context.view_layer.update()

# ---- added for rendering (the .blend has no active camera): camera
cam_auto = bpy.data.cameras.new('AutoCamera')
cam_auto.lens = 50.0
cam_auto.sensor_width = 36.0
cam_auto.clip_end = 1000.0
ob_auto_camera = bpy.data.objects.new('AutoCamera', cam_auto)
scene.collection.objects.link(ob_auto_camera)
ob_auto_camera.location = (2.16569, -2.47397, 1.18991)
ob_auto_camera.rotation_euler = (1.09748, -7.21219e-08, 0.694738)
scene.camera = ob_auto_camera
bpy.context.view_layer.update()
